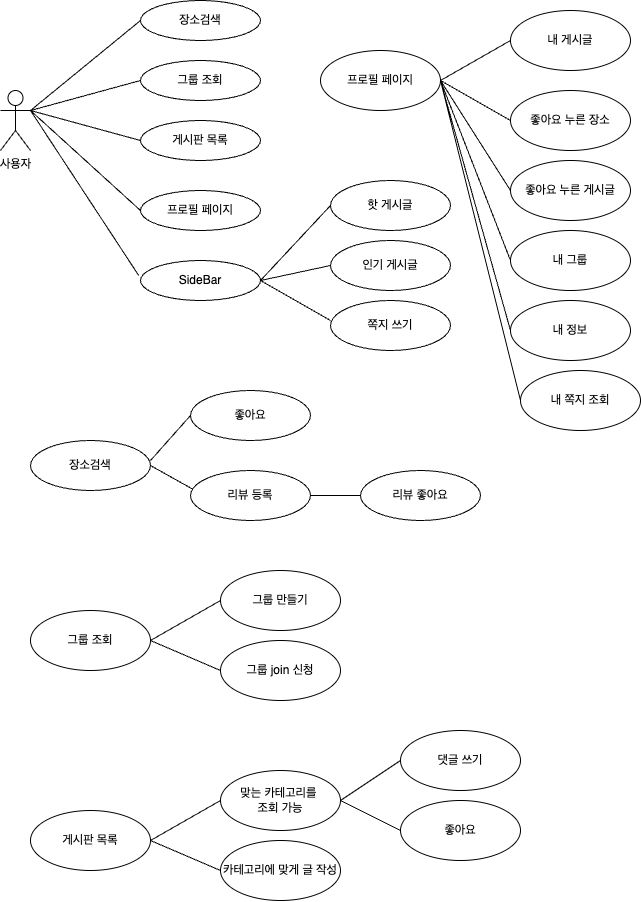

The diagram above was exported from draw.io. Its source (the exported page's mxGraphModel, read from the mxfile embedded in the PNG):
<mxGraphModel dx="830" dy="557" grid="1" gridSize="10" guides="1" tooltips="1" connect="1" arrows="1" fold="1" page="1" pageScale="1" pageWidth="827" pageHeight="1169" math="0" shadow="0">
  <root>
    <mxCell id="0" />
    <mxCell id="1" parent="0" />
    <mxCell id="5S8vvBEymmCkkgr91K3r-1" value="사용자&lt;div&gt;&lt;br&gt;&lt;/div&gt;" style="shape=umlActor;verticalLabelPosition=bottom;verticalAlign=top;html=1;outlineConnect=0;" vertex="1" parent="1">
      <mxGeometry y="110" width="30" height="60" as="geometry" />
    </mxCell>
    <mxCell id="5S8vvBEymmCkkgr91K3r-4" value="장소검색" style="ellipse;whiteSpace=wrap;html=1;" vertex="1" parent="1">
      <mxGeometry x="140" y="20" width="120" height="40" as="geometry" />
    </mxCell>
    <mxCell id="5S8vvBEymmCkkgr91K3r-5" value="그룹 조회" style="ellipse;whiteSpace=wrap;html=1;" vertex="1" parent="1">
      <mxGeometry x="140" y="80" width="120" height="40" as="geometry" />
    </mxCell>
    <mxCell id="5S8vvBEymmCkkgr91K3r-6" value="게시판 목록" style="ellipse;whiteSpace=wrap;html=1;" vertex="1" parent="1">
      <mxGeometry x="140" y="140" width="120" height="40" as="geometry" />
    </mxCell>
    <mxCell id="5S8vvBEymmCkkgr91K3r-7" value="프로필 페이지" style="ellipse;whiteSpace=wrap;html=1;" vertex="1" parent="1">
      <mxGeometry x="140" y="210" width="120" height="40" as="geometry" />
    </mxCell>
    <mxCell id="5S8vvBEymmCkkgr91K3r-8" value="SideBar" style="ellipse;whiteSpace=wrap;html=1;" vertex="1" parent="1">
      <mxGeometry x="140" y="280" width="120" height="40" as="geometry" />
    </mxCell>
    <mxCell id="5S8vvBEymmCkkgr91K3r-9" value="" style="endArrow=none;html=1;rounded=0;entryX=0;entryY=0.5;entryDx=0;entryDy=0;exitX=1;exitY=0.3333333333333333;exitDx=0;exitDy=0;exitPerimeter=0;" edge="1" parent="1" source="5S8vvBEymmCkkgr91K3r-1" target="5S8vvBEymmCkkgr91K3r-4">
      <mxGeometry width="50" height="50" relative="1" as="geometry">
        <mxPoint x="40" y="125" as="sourcePoint" />
        <mxPoint x="90" y="75" as="targetPoint" />
      </mxGeometry>
    </mxCell>
    <mxCell id="5S8vvBEymmCkkgr91K3r-10" value="" style="endArrow=none;html=1;rounded=0;entryX=0;entryY=0.5;entryDx=0;entryDy=0;exitX=1;exitY=0.3333333333333333;exitDx=0;exitDy=0;exitPerimeter=0;" edge="1" parent="1" source="5S8vvBEymmCkkgr91K3r-1" target="5S8vvBEymmCkkgr91K3r-5">
      <mxGeometry width="50" height="50" relative="1" as="geometry">
        <mxPoint x="30" y="150" as="sourcePoint" />
        <mxPoint x="140" y="60" as="targetPoint" />
      </mxGeometry>
    </mxCell>
    <mxCell id="5S8vvBEymmCkkgr91K3r-11" value="" style="endArrow=none;html=1;rounded=0;entryX=0;entryY=0.5;entryDx=0;entryDy=0;exitX=1;exitY=0.3333333333333333;exitDx=0;exitDy=0;exitPerimeter=0;" edge="1" parent="1" source="5S8vvBEymmCkkgr91K3r-1" target="5S8vvBEymmCkkgr91K3r-6">
      <mxGeometry width="50" height="50" relative="1" as="geometry">
        <mxPoint x="40" y="140" as="sourcePoint" />
        <mxPoint x="150" y="110" as="targetPoint" />
      </mxGeometry>
    </mxCell>
    <mxCell id="5S8vvBEymmCkkgr91K3r-12" value="" style="endArrow=none;html=1;rounded=0;entryX=0;entryY=0.5;entryDx=0;entryDy=0;" edge="1" parent="1" target="5S8vvBEymmCkkgr91K3r-7">
      <mxGeometry width="50" height="50" relative="1" as="geometry">
        <mxPoint x="30" y="130" as="sourcePoint" />
        <mxPoint x="150" y="170" as="targetPoint" />
      </mxGeometry>
    </mxCell>
    <mxCell id="5S8vvBEymmCkkgr91K3r-13" value="" style="endArrow=none;html=1;rounded=0;entryX=-0.014;entryY=0.379;entryDx=0;entryDy=0;entryPerimeter=0;" edge="1" parent="1" target="5S8vvBEymmCkkgr91K3r-8">
      <mxGeometry width="50" height="50" relative="1" as="geometry">
        <mxPoint x="30" y="130" as="sourcePoint" />
        <mxPoint x="150" y="240" as="targetPoint" />
      </mxGeometry>
    </mxCell>
    <mxCell id="5S8vvBEymmCkkgr91K3r-14" value="" style="endArrow=none;html=1;rounded=0;exitX=1;exitY=0.5;exitDx=0;exitDy=0;entryX=0;entryY=0.5;entryDx=0;entryDy=0;" edge="1" parent="1" source="5S8vvBEymmCkkgr91K3r-8" target="5S8vvBEymmCkkgr91K3r-15">
      <mxGeometry width="50" height="50" relative="1" as="geometry">
        <mxPoint x="330" y="240" as="sourcePoint" />
        <mxPoint x="260" y="300" as="targetPoint" />
      </mxGeometry>
    </mxCell>
    <mxCell id="5S8vvBEymmCkkgr91K3r-15" value="핫 게시글" style="ellipse;whiteSpace=wrap;html=1;" vertex="1" parent="1">
      <mxGeometry x="330" y="200" width="120" height="50" as="geometry" />
    </mxCell>
    <mxCell id="5S8vvBEymmCkkgr91K3r-16" value="인기 게시글" style="ellipse;whiteSpace=wrap;html=1;" vertex="1" parent="1">
      <mxGeometry x="330" y="260" width="120" height="50" as="geometry" />
    </mxCell>
    <mxCell id="5S8vvBEymmCkkgr91K3r-17" value="" style="endArrow=none;html=1;rounded=0;exitX=1;exitY=0.5;exitDx=0;exitDy=0;entryX=0;entryY=0.5;entryDx=0;entryDy=0;" edge="1" parent="1" source="5S8vvBEymmCkkgr91K3r-8" target="5S8vvBEymmCkkgr91K3r-16">
      <mxGeometry width="50" height="50" relative="1" as="geometry">
        <mxPoint x="270" y="310" as="sourcePoint" />
        <mxPoint x="340" y="235" as="targetPoint" />
      </mxGeometry>
    </mxCell>
    <mxCell id="5S8vvBEymmCkkgr91K3r-20" value="" style="endArrow=none;html=1;rounded=0;exitX=1;exitY=0.5;exitDx=0;exitDy=0;" edge="1" parent="1" source="5S8vvBEymmCkkgr91K3r-8">
      <mxGeometry width="50" height="50" relative="1" as="geometry">
        <mxPoint x="270" y="310" as="sourcePoint" />
        <mxPoint x="330" y="340" as="targetPoint" />
      </mxGeometry>
    </mxCell>
    <mxCell id="5S8vvBEymmCkkgr91K3r-21" value="쪽지 쓰기" style="ellipse;whiteSpace=wrap;html=1;" vertex="1" parent="1">
      <mxGeometry x="330" y="320" width="120" height="50" as="geometry" />
    </mxCell>
    <mxCell id="5S8vvBEymmCkkgr91K3r-22" value="장소검색" style="ellipse;whiteSpace=wrap;html=1;" vertex="1" parent="1">
      <mxGeometry x="30" y="460" width="120" height="50" as="geometry" />
    </mxCell>
    <mxCell id="5S8vvBEymmCkkgr91K3r-23" value="" style="endArrow=none;html=1;rounded=0;entryX=0;entryY=0.5;entryDx=0;entryDy=0;" edge="1" parent="1" target="5S8vvBEymmCkkgr91K3r-24">
      <mxGeometry width="50" height="50" relative="1" as="geometry">
        <mxPoint x="150" y="480" as="sourcePoint" />
        <mxPoint x="230" y="440" as="targetPoint" />
      </mxGeometry>
    </mxCell>
    <mxCell id="5S8vvBEymmCkkgr91K3r-24" value="좋아요" style="ellipse;whiteSpace=wrap;html=1;" vertex="1" parent="1">
      <mxGeometry x="190" y="410" width="120" height="50" as="geometry" />
    </mxCell>
    <mxCell id="5S8vvBEymmCkkgr91K3r-25" value="리뷰 등록" style="ellipse;whiteSpace=wrap;html=1;" vertex="1" parent="1">
      <mxGeometry x="190" y="490" width="120" height="50" as="geometry" />
    </mxCell>
    <mxCell id="5S8vvBEymmCkkgr91K3r-26" value="" style="endArrow=none;html=1;rounded=0;entryX=0.018;entryY=0.373;entryDx=0;entryDy=0;exitX=1;exitY=0.5;exitDx=0;exitDy=0;entryPerimeter=0;" edge="1" parent="1" source="5S8vvBEymmCkkgr91K3r-22" target="5S8vvBEymmCkkgr91K3r-25">
      <mxGeometry width="50" height="50" relative="1" as="geometry">
        <mxPoint x="160" y="490" as="sourcePoint" />
        <mxPoint x="200" y="445" as="targetPoint" />
      </mxGeometry>
    </mxCell>
    <mxCell id="5S8vvBEymmCkkgr91K3r-27" value="리뷰 좋아요" style="ellipse;whiteSpace=wrap;html=1;" vertex="1" parent="1">
      <mxGeometry x="360" y="490" width="120" height="50" as="geometry" />
    </mxCell>
    <mxCell id="5S8vvBEymmCkkgr91K3r-28" value="" style="endArrow=none;html=1;rounded=0;entryX=0;entryY=0.5;entryDx=0;entryDy=0;exitX=1;exitY=0.5;exitDx=0;exitDy=0;" edge="1" parent="1" source="5S8vvBEymmCkkgr91K3r-25" target="5S8vvBEymmCkkgr91K3r-27">
      <mxGeometry width="50" height="50" relative="1" as="geometry">
        <mxPoint x="310" y="510" as="sourcePoint" />
        <mxPoint x="360" y="460" as="targetPoint" />
      </mxGeometry>
    </mxCell>
    <mxCell id="5S8vvBEymmCkkgr91K3r-30" value="그룹 조회" style="ellipse;whiteSpace=wrap;html=1;" vertex="1" parent="1">
      <mxGeometry x="30" y="630" width="120" height="60" as="geometry" />
    </mxCell>
    <mxCell id="5S8vvBEymmCkkgr91K3r-31" value="" style="endArrow=none;html=1;rounded=0;" edge="1" parent="1">
      <mxGeometry width="50" height="50" relative="1" as="geometry">
        <mxPoint x="150" y="660" as="sourcePoint" />
        <mxPoint x="220" y="620" as="targetPoint" />
      </mxGeometry>
    </mxCell>
    <mxCell id="5S8vvBEymmCkkgr91K3r-34" value="" style="endArrow=none;html=1;rounded=0;" edge="1" parent="1">
      <mxGeometry width="50" height="50" relative="1" as="geometry">
        <mxPoint x="150" y="660" as="sourcePoint" />
        <mxPoint x="220" y="690" as="targetPoint" />
      </mxGeometry>
    </mxCell>
    <mxCell id="5S8vvBEymmCkkgr91K3r-35" value="그룹 만들기" style="ellipse;whiteSpace=wrap;html=1;" vertex="1" parent="1">
      <mxGeometry x="220" y="590" width="120" height="60" as="geometry" />
    </mxCell>
    <mxCell id="5S8vvBEymmCkkgr91K3r-36" value="그룹 join 신청" style="ellipse;whiteSpace=wrap;html=1;" vertex="1" parent="1">
      <mxGeometry x="220" y="660" width="120" height="60" as="geometry" />
    </mxCell>
    <mxCell id="5S8vvBEymmCkkgr91K3r-37" value="게시판 목록" style="ellipse;whiteSpace=wrap;html=1;" vertex="1" parent="1">
      <mxGeometry x="30" y="830" width="120" height="60" as="geometry" />
    </mxCell>
    <mxCell id="5S8vvBEymmCkkgr91K3r-38" value="" style="endArrow=none;html=1;rounded=0;" edge="1" parent="1">
      <mxGeometry width="50" height="50" relative="1" as="geometry">
        <mxPoint x="150" y="860" as="sourcePoint" />
        <mxPoint x="220" y="820" as="targetPoint" />
      </mxGeometry>
    </mxCell>
    <mxCell id="5S8vvBEymmCkkgr91K3r-39" value="맞는 카테고리를&amp;nbsp;&lt;div&gt;조회 가능&lt;/div&gt;" style="ellipse;whiteSpace=wrap;html=1;" vertex="1" parent="1">
      <mxGeometry x="220" y="790" width="120" height="60" as="geometry" />
    </mxCell>
    <mxCell id="5S8vvBEymmCkkgr91K3r-40" value="카테고리에 맞게 글 작성" style="ellipse;whiteSpace=wrap;html=1;" vertex="1" parent="1">
      <mxGeometry x="220" y="860" width="120" height="60" as="geometry" />
    </mxCell>
    <mxCell id="5S8vvBEymmCkkgr91K3r-41" value="" style="endArrow=none;html=1;rounded=0;entryX=0;entryY=0.5;entryDx=0;entryDy=0;exitX=1;exitY=0.5;exitDx=0;exitDy=0;" edge="1" parent="1" source="5S8vvBEymmCkkgr91K3r-37" target="5S8vvBEymmCkkgr91K3r-40">
      <mxGeometry width="50" height="50" relative="1" as="geometry">
        <mxPoint x="160" y="870" as="sourcePoint" />
        <mxPoint x="230" y="830" as="targetPoint" />
      </mxGeometry>
    </mxCell>
    <mxCell id="5S8vvBEymmCkkgr91K3r-43" value="댓글 쓰기" style="ellipse;whiteSpace=wrap;html=1;" vertex="1" parent="1">
      <mxGeometry x="400" y="750" width="120" height="60" as="geometry" />
    </mxCell>
    <mxCell id="5S8vvBEymmCkkgr91K3r-44" value="좋아요" style="ellipse;whiteSpace=wrap;html=1;" vertex="1" parent="1">
      <mxGeometry x="400" y="820" width="120" height="60" as="geometry" />
    </mxCell>
    <mxCell id="5S8vvBEymmCkkgr91K3r-45" value="" style="endArrow=none;html=1;rounded=0;entryX=0;entryY=0.5;entryDx=0;entryDy=0;" edge="1" parent="1" target="5S8vvBEymmCkkgr91K3r-43">
      <mxGeometry width="50" height="50" relative="1" as="geometry">
        <mxPoint x="340" y="820" as="sourcePoint" />
        <mxPoint x="410" y="780" as="targetPoint" />
      </mxGeometry>
    </mxCell>
    <mxCell id="5S8vvBEymmCkkgr91K3r-46" value="" style="endArrow=none;html=1;rounded=0;entryX=0;entryY=0.5;entryDx=0;entryDy=0;exitX=1;exitY=0.5;exitDx=0;exitDy=0;" edge="1" parent="1" source="5S8vvBEymmCkkgr91K3r-39" target="5S8vvBEymmCkkgr91K3r-44">
      <mxGeometry width="50" height="50" relative="1" as="geometry">
        <mxPoint x="350" y="830" as="sourcePoint" />
        <mxPoint x="405" y="792" as="targetPoint" />
      </mxGeometry>
    </mxCell>
    <mxCell id="5S8vvBEymmCkkgr91K3r-47" value="프로필 페이지" style="ellipse;whiteSpace=wrap;html=1;" vertex="1" parent="1">
      <mxGeometry x="320" y="70" width="120" height="60" as="geometry" />
    </mxCell>
    <mxCell id="5S8vvBEymmCkkgr91K3r-48" value="내 게시글" style="ellipse;whiteSpace=wrap;html=1;" vertex="1" parent="1">
      <mxGeometry x="510" y="30" width="120" height="60" as="geometry" />
    </mxCell>
    <mxCell id="5S8vvBEymmCkkgr91K3r-49" value="" style="endArrow=none;html=1;rounded=0;entryX=0;entryY=0.5;entryDx=0;entryDy=0;" edge="1" parent="1" target="5S8vvBEymmCkkgr91K3r-48">
      <mxGeometry width="50" height="50" relative="1" as="geometry">
        <mxPoint x="440" y="100" as="sourcePoint" />
        <mxPoint x="490" y="50" as="targetPoint" />
      </mxGeometry>
    </mxCell>
    <mxCell id="5S8vvBEymmCkkgr91K3r-50" value="좋아요 누른 장소" style="ellipse;whiteSpace=wrap;html=1;" vertex="1" parent="1">
      <mxGeometry x="510" y="110" width="120" height="60" as="geometry" />
    </mxCell>
    <mxCell id="5S8vvBEymmCkkgr91K3r-51" value="" style="endArrow=none;html=1;rounded=0;entryX=0;entryY=0.5;entryDx=0;entryDy=0;exitX=1;exitY=0.5;exitDx=0;exitDy=0;" edge="1" parent="1" target="5S8vvBEymmCkkgr91K3r-50" source="5S8vvBEymmCkkgr91K3r-47">
      <mxGeometry width="50" height="50" relative="1" as="geometry">
        <mxPoint x="440" y="180" as="sourcePoint" />
        <mxPoint x="490" y="130" as="targetPoint" />
      </mxGeometry>
    </mxCell>
    <mxCell id="5S8vvBEymmCkkgr91K3r-52" value="좋아요 누른 게시글" style="ellipse;whiteSpace=wrap;html=1;" vertex="1" parent="1">
      <mxGeometry x="510" y="180" width="120" height="60" as="geometry" />
    </mxCell>
    <mxCell id="5S8vvBEymmCkkgr91K3r-53" value="" style="endArrow=none;html=1;rounded=0;entryX=0;entryY=0.5;entryDx=0;entryDy=0;" edge="1" parent="1" target="5S8vvBEymmCkkgr91K3r-52">
      <mxGeometry width="50" height="50" relative="1" as="geometry">
        <mxPoint x="440" y="100" as="sourcePoint" />
        <mxPoint x="490" y="200" as="targetPoint" />
      </mxGeometry>
    </mxCell>
    <mxCell id="5S8vvBEymmCkkgr91K3r-55" value="내 그룹" style="ellipse;whiteSpace=wrap;html=1;" vertex="1" parent="1">
      <mxGeometry x="510" y="250" width="120" height="60" as="geometry" />
    </mxCell>
    <mxCell id="5S8vvBEymmCkkgr91K3r-56" value="내 정보" style="ellipse;whiteSpace=wrap;html=1;" vertex="1" parent="1">
      <mxGeometry x="510" y="320" width="120" height="60" as="geometry" />
    </mxCell>
    <mxCell id="5S8vvBEymmCkkgr91K3r-57" value="" style="endArrow=none;html=1;rounded=0;exitX=0;exitY=0.5;exitDx=0;exitDy=0;" edge="1" parent="1" source="5S8vvBEymmCkkgr91K3r-55">
      <mxGeometry width="50" height="50" relative="1" as="geometry">
        <mxPoint x="360" y="240" as="sourcePoint" />
        <mxPoint x="440" y="100" as="targetPoint" />
      </mxGeometry>
    </mxCell>
    <mxCell id="5S8vvBEymmCkkgr91K3r-58" value="" style="endArrow=none;html=1;rounded=0;exitX=0;exitY=0.5;exitDx=0;exitDy=0;entryX=1;entryY=0.5;entryDx=0;entryDy=0;" edge="1" parent="1" source="5S8vvBEymmCkkgr91K3r-56" target="5S8vvBEymmCkkgr91K3r-47">
      <mxGeometry width="50" height="50" relative="1" as="geometry">
        <mxPoint x="520" y="290" as="sourcePoint" />
        <mxPoint x="450" y="110" as="targetPoint" />
      </mxGeometry>
    </mxCell>
    <mxCell id="5S8vvBEymmCkkgr91K3r-59" value="내 쪽지 조회" style="ellipse;whiteSpace=wrap;html=1;" vertex="1" parent="1">
      <mxGeometry x="520" y="390" width="120" height="60" as="geometry" />
    </mxCell>
    <mxCell id="5S8vvBEymmCkkgr91K3r-60" value="" style="endArrow=none;html=1;rounded=0;exitX=0;exitY=0.5;exitDx=0;exitDy=0;" edge="1" parent="1" source="5S8vvBEymmCkkgr91K3r-59">
      <mxGeometry width="50" height="50" relative="1" as="geometry">
        <mxPoint x="530" y="360" as="sourcePoint" />
        <mxPoint x="440" y="100" as="targetPoint" />
      </mxGeometry>
    </mxCell>
  </root>
</mxGraphModel>